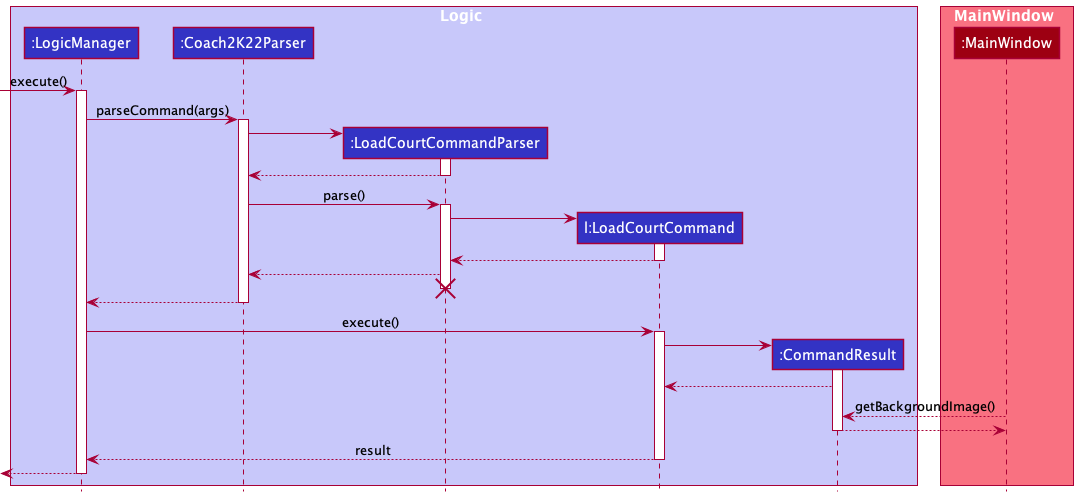

The diagram above was rendered by PlantUML. Its source (embedded in the PNG):
@startuml
!include style.puml

box Logic LOGIC_COLOR_T1
participant ":LogicManager" as LogicManager LOGIC_COLOR
participant ":Coach2K22Parser" as Coach2K22Parser LOGIC_COLOR
participant ":LoadCourtCommandParser" as LoadCourtCommandParser LOGIC_COLOR
participant "l:LoadCourtCommand" as LoadCourtCommand LOGIC_COLOR
participant ":CommandResult" as CommandResult LOGIC_COLOR
end box

box MainWindow MODEL_COLOR_T1
participant ":MainWindow" as MainWindow MODEL_COLOR
end box

[-> LogicManager : execute()
activate LogicManager

LogicManager -> Coach2K22Parser : parseCommand(args)
activate Coach2K22Parser

create LoadCourtCommandParser
Coach2K22Parser -> LoadCourtCommandParser
activate LoadCourtCommandParser

LoadCourtCommandParser --> Coach2K22Parser
deactivate LoadCourtCommandParser

Coach2K22Parser -> LoadCourtCommandParser : parse()
activate LoadCourtCommandParser

create LoadCourtCommand
LoadCourtCommandParser -> LoadCourtCommand
activate LoadCourtCommand

LoadCourtCommand --> LoadCourtCommandParser
deactivate LoadCourtCommand

LoadCourtCommandParser --> Coach2K22Parser

LoadCourtCommandParser -[hidden]-> Coach2K22Parser
destroy LoadCourtCommandParser

Coach2K22Parser --> LogicManager
deactivate Coach2K22Parser

LogicManager -> LoadCourtCommand : execute()
activate LoadCourtCommand

create CommandResult
LoadCourtCommand -> CommandResult
activate CommandResult

CommandResult --> LoadCourtCommand

MainWindow --> CommandResult : getBackgroundImage()
CommandResult --> MainWindow
deactivate CommandResult

LoadCourtCommand --> LogicManager : result
deactivate LoadCourtCommand

[<--LogicManager
deactivate LogicManager
@enduml